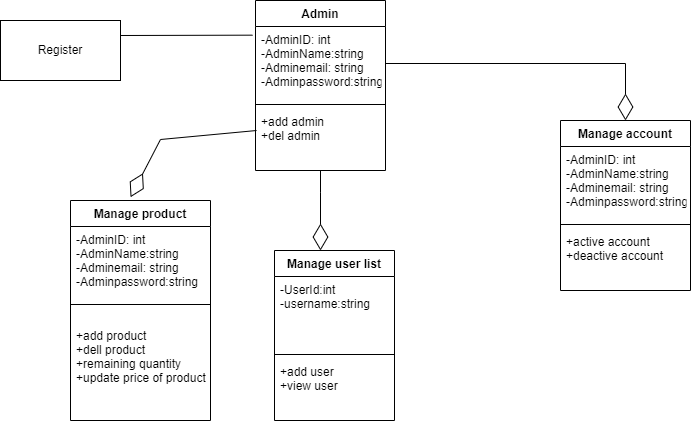

The diagram above was exported from draw.io. Its source (the exported page's mxGraphModel, read from the mxfile embedded in the PNG):
<mxGraphModel dx="1020" dy="539" grid="1" gridSize="10" guides="1" tooltips="1" connect="1" arrows="1" fold="1" page="1" pageScale="1" pageWidth="827" pageHeight="1169" math="0" shadow="0">
  <root>
    <mxCell id="WIyWlLk6GJQsqaUBKTNV-0" />
    <mxCell id="WIyWlLk6GJQsqaUBKTNV-1" parent="WIyWlLk6GJQsqaUBKTNV-0" />
    <mxCell id="Jf1FYKndhwU9hArFA4Sg-0" value="Admin" style="swimlane;fontStyle=1;align=center;verticalAlign=top;childLayout=stackLayout;horizontal=1;startSize=26;horizontalStack=0;resizeParent=1;resizeParentMax=0;resizeLast=0;collapsible=1;marginBottom=0;" parent="WIyWlLk6GJQsqaUBKTNV-1" vertex="1">
      <mxGeometry x="335" width="130" height="170" as="geometry" />
    </mxCell>
    <mxCell id="Jf1FYKndhwU9hArFA4Sg-1" value="-AdminID: int&#10;-AdminName:string&#10;-Adminemail: string&#10;-Adminpassword:string" style="text;strokeColor=none;fillColor=none;align=left;verticalAlign=top;spacingLeft=4;spacingRight=4;overflow=hidden;rotatable=0;points=[[0,0.5],[1,0.5]];portConstraint=eastwest;" parent="Jf1FYKndhwU9hArFA4Sg-0" vertex="1">
      <mxGeometry y="26" width="130" height="74" as="geometry" />
    </mxCell>
    <mxCell id="Jf1FYKndhwU9hArFA4Sg-2" value="" style="line;strokeWidth=1;fillColor=none;align=left;verticalAlign=middle;spacingTop=-1;spacingLeft=3;spacingRight=3;rotatable=0;labelPosition=right;points=[];portConstraint=eastwest;strokeColor=inherit;" parent="Jf1FYKndhwU9hArFA4Sg-0" vertex="1">
      <mxGeometry y="100" width="130" height="8" as="geometry" />
    </mxCell>
    <mxCell id="Jf1FYKndhwU9hArFA4Sg-3" value="+add admin&#10;+del admin" style="text;strokeColor=none;fillColor=none;align=left;verticalAlign=top;spacingLeft=4;spacingRight=4;overflow=hidden;rotatable=0;points=[[0,0.5],[1,0.5]];portConstraint=eastwest;" parent="Jf1FYKndhwU9hArFA4Sg-0" vertex="1">
      <mxGeometry y="108" width="130" height="62" as="geometry" />
    </mxCell>
    <mxCell id="Jf1FYKndhwU9hArFA4Sg-4" value="Manage account" style="swimlane;fontStyle=1;align=center;verticalAlign=top;childLayout=stackLayout;horizontal=1;startSize=26;horizontalStack=0;resizeParent=1;resizeParentMax=0;resizeLast=0;collapsible=1;marginBottom=0;" parent="WIyWlLk6GJQsqaUBKTNV-1" vertex="1">
      <mxGeometry x="640" y="120" width="130" height="170" as="geometry" />
    </mxCell>
    <mxCell id="Jf1FYKndhwU9hArFA4Sg-5" value="-AdminID: int&#10;-AdminName:string&#10;-Adminemail: string&#10;-Adminpassword:string" style="text;strokeColor=none;fillColor=none;align=left;verticalAlign=top;spacingLeft=4;spacingRight=4;overflow=hidden;rotatable=0;points=[[0,0.5],[1,0.5]];portConstraint=eastwest;" parent="Jf1FYKndhwU9hArFA4Sg-4" vertex="1">
      <mxGeometry y="26" width="130" height="74" as="geometry" />
    </mxCell>
    <mxCell id="Jf1FYKndhwU9hArFA4Sg-6" value="" style="line;strokeWidth=1;fillColor=none;align=left;verticalAlign=middle;spacingTop=-1;spacingLeft=3;spacingRight=3;rotatable=0;labelPosition=right;points=[];portConstraint=eastwest;strokeColor=inherit;" parent="Jf1FYKndhwU9hArFA4Sg-4" vertex="1">
      <mxGeometry y="100" width="130" height="8" as="geometry" />
    </mxCell>
    <mxCell id="Jf1FYKndhwU9hArFA4Sg-7" value="+active account&#10;+deactive account" style="text;strokeColor=none;fillColor=none;align=left;verticalAlign=top;spacingLeft=4;spacingRight=4;overflow=hidden;rotatable=0;points=[[0,0.5],[1,0.5]];portConstraint=eastwest;" parent="Jf1FYKndhwU9hArFA4Sg-4" vertex="1">
      <mxGeometry y="108" width="130" height="62" as="geometry" />
    </mxCell>
    <mxCell id="Jf1FYKndhwU9hArFA4Sg-20" value="Manage product" style="swimlane;fontStyle=1;align=center;verticalAlign=top;childLayout=stackLayout;horizontal=1;startSize=26;horizontalStack=0;resizeParent=1;resizeParentMax=0;resizeLast=0;collapsible=1;marginBottom=0;" parent="WIyWlLk6GJQsqaUBKTNV-1" vertex="1">
      <mxGeometry x="150" y="200" width="140" height="220" as="geometry" />
    </mxCell>
    <mxCell id="Jf1FYKndhwU9hArFA4Sg-21" value="-AdminID: int&#10;-AdminName:string&#10;-Adminemail: string&#10;-Adminpassword:string" style="text;strokeColor=none;fillColor=none;align=left;verticalAlign=top;spacingLeft=4;spacingRight=4;overflow=hidden;rotatable=0;points=[[0,0.5],[1,0.5]];portConstraint=eastwest;" parent="Jf1FYKndhwU9hArFA4Sg-20" vertex="1">
      <mxGeometry y="26" width="140" height="74" as="geometry" />
    </mxCell>
    <mxCell id="Jf1FYKndhwU9hArFA4Sg-22" value="" style="line;strokeWidth=1;fillColor=none;align=left;verticalAlign=middle;spacingTop=-1;spacingLeft=3;spacingRight=3;rotatable=0;labelPosition=right;points=[];portConstraint=eastwest;strokeColor=inherit;" parent="Jf1FYKndhwU9hArFA4Sg-20" vertex="1">
      <mxGeometry y="100" width="140" height="8" as="geometry" />
    </mxCell>
    <mxCell id="Jf1FYKndhwU9hArFA4Sg-23" value="&#10;+add product&#10;+dell product&#10;+remaining quantity&#10;+update price of product&#10;&#10;" style="text;strokeColor=none;fillColor=none;align=left;verticalAlign=top;spacingLeft=4;spacingRight=4;overflow=hidden;rotatable=0;points=[[0,0.5],[1,0.5]];portConstraint=eastwest;" parent="Jf1FYKndhwU9hArFA4Sg-20" vertex="1">
      <mxGeometry y="108" width="140" height="112" as="geometry" />
    </mxCell>
    <mxCell id="Jf1FYKndhwU9hArFA4Sg-30" value="Manage user list" style="swimlane;fontStyle=1;align=center;verticalAlign=top;childLayout=stackLayout;horizontal=1;startSize=26;horizontalStack=0;resizeParent=1;resizeParentMax=0;resizeLast=0;collapsible=1;marginBottom=0;" parent="WIyWlLk6GJQsqaUBKTNV-1" vertex="1">
      <mxGeometry x="354" y="250" width="120" height="170" as="geometry" />
    </mxCell>
    <mxCell id="Jf1FYKndhwU9hArFA4Sg-31" value="-UserId:int&#10;-username:string" style="text;strokeColor=none;fillColor=none;align=left;verticalAlign=top;spacingLeft=4;spacingRight=4;overflow=hidden;rotatable=0;points=[[0,0.5],[1,0.5]];portConstraint=eastwest;" parent="Jf1FYKndhwU9hArFA4Sg-30" vertex="1">
      <mxGeometry y="26" width="120" height="74" as="geometry" />
    </mxCell>
    <mxCell id="Jf1FYKndhwU9hArFA4Sg-32" value="" style="line;strokeWidth=1;fillColor=none;align=left;verticalAlign=middle;spacingTop=-1;spacingLeft=3;spacingRight=3;rotatable=0;labelPosition=right;points=[];portConstraint=eastwest;strokeColor=inherit;" parent="Jf1FYKndhwU9hArFA4Sg-30" vertex="1">
      <mxGeometry y="100" width="120" height="8" as="geometry" />
    </mxCell>
    <mxCell id="Jf1FYKndhwU9hArFA4Sg-33" value="+add user&#10;+view user" style="text;strokeColor=none;fillColor=none;align=left;verticalAlign=top;spacingLeft=4;spacingRight=4;overflow=hidden;rotatable=0;points=[[0,0.5],[1,0.5]];portConstraint=eastwest;" parent="Jf1FYKndhwU9hArFA4Sg-30" vertex="1">
      <mxGeometry y="108" width="120" height="62" as="geometry" />
    </mxCell>
    <mxCell id="WN4BGTFtIwoBnj7PkCmu-0" value="Register" style="rounded=0;whiteSpace=wrap;html=1;" parent="WIyWlLk6GJQsqaUBKTNV-1" vertex="1">
      <mxGeometry x="80" y="20" width="120" height="60" as="geometry" />
    </mxCell>
    <mxCell id="WN4BGTFtIwoBnj7PkCmu-2" value="" style="endArrow=none;html=1;rounded=0;exitX=1;exitY=0.25;exitDx=0;exitDy=0;entryX=-0.023;entryY=0.117;entryDx=0;entryDy=0;entryPerimeter=0;" parent="WIyWlLk6GJQsqaUBKTNV-1" source="WN4BGTFtIwoBnj7PkCmu-0" target="Jf1FYKndhwU9hArFA4Sg-1" edge="1">
      <mxGeometry width="50" height="50" relative="1" as="geometry">
        <mxPoint x="230" y="130" as="sourcePoint" />
        <mxPoint x="280" y="80" as="targetPoint" />
      </mxGeometry>
    </mxCell>
    <mxCell id="WN4BGTFtIwoBnj7PkCmu-4" value="" style="endArrow=diamondThin;endFill=0;endSize=24;html=1;rounded=0;exitX=0.008;exitY=0.355;exitDx=0;exitDy=0;entryX=0.429;entryY=-0.015;entryDx=0;entryDy=0;exitPerimeter=0;entryPerimeter=0;" parent="WIyWlLk6GJQsqaUBKTNV-1" source="Jf1FYKndhwU9hArFA4Sg-3" target="Jf1FYKndhwU9hArFA4Sg-20" edge="1">
      <mxGeometry width="160" relative="1" as="geometry">
        <mxPoint x="450" y="217" as="sourcePoint" />
        <mxPoint x="210" y="160" as="targetPoint" />
        <Array as="points">
          <mxPoint x="240" y="139" />
        </Array>
      </mxGeometry>
    </mxCell>
    <mxCell id="fduXhfRZJd-b0SRrERCa-19" value="" style="endArrow=diamondThin;endFill=0;endSize=24;html=1;rounded=0;exitX=1;exitY=0.5;exitDx=0;exitDy=0;entryX=0.5;entryY=0;entryDx=0;entryDy=0;" parent="WIyWlLk6GJQsqaUBKTNV-1" source="Jf1FYKndhwU9hArFA4Sg-1" target="Jf1FYKndhwU9hArFA4Sg-4" edge="1">
      <mxGeometry width="160" relative="1" as="geometry">
        <mxPoint x="640" y="50" as="sourcePoint" />
        <mxPoint x="800" y="50" as="targetPoint" />
        <Array as="points">
          <mxPoint x="705" y="63" />
        </Array>
      </mxGeometry>
    </mxCell>
    <mxCell id="WN4BGTFtIwoBnj7PkCmu-5" value="" style="endArrow=diamondThin;endFill=0;endSize=24;html=1;rounded=0;" parent="WIyWlLk6GJQsqaUBKTNV-1" source="Jf1FYKndhwU9hArFA4Sg-3" edge="1">
      <mxGeometry width="160" relative="1" as="geometry">
        <mxPoint x="496.03999999999996" y="183.31" as="sourcePoint" />
        <mxPoint x="400" y="250" as="targetPoint" />
        <Array as="points">
          <mxPoint x="400" y="192.3" />
        </Array>
      </mxGeometry>
    </mxCell>
  </root>
</mxGraphModel>